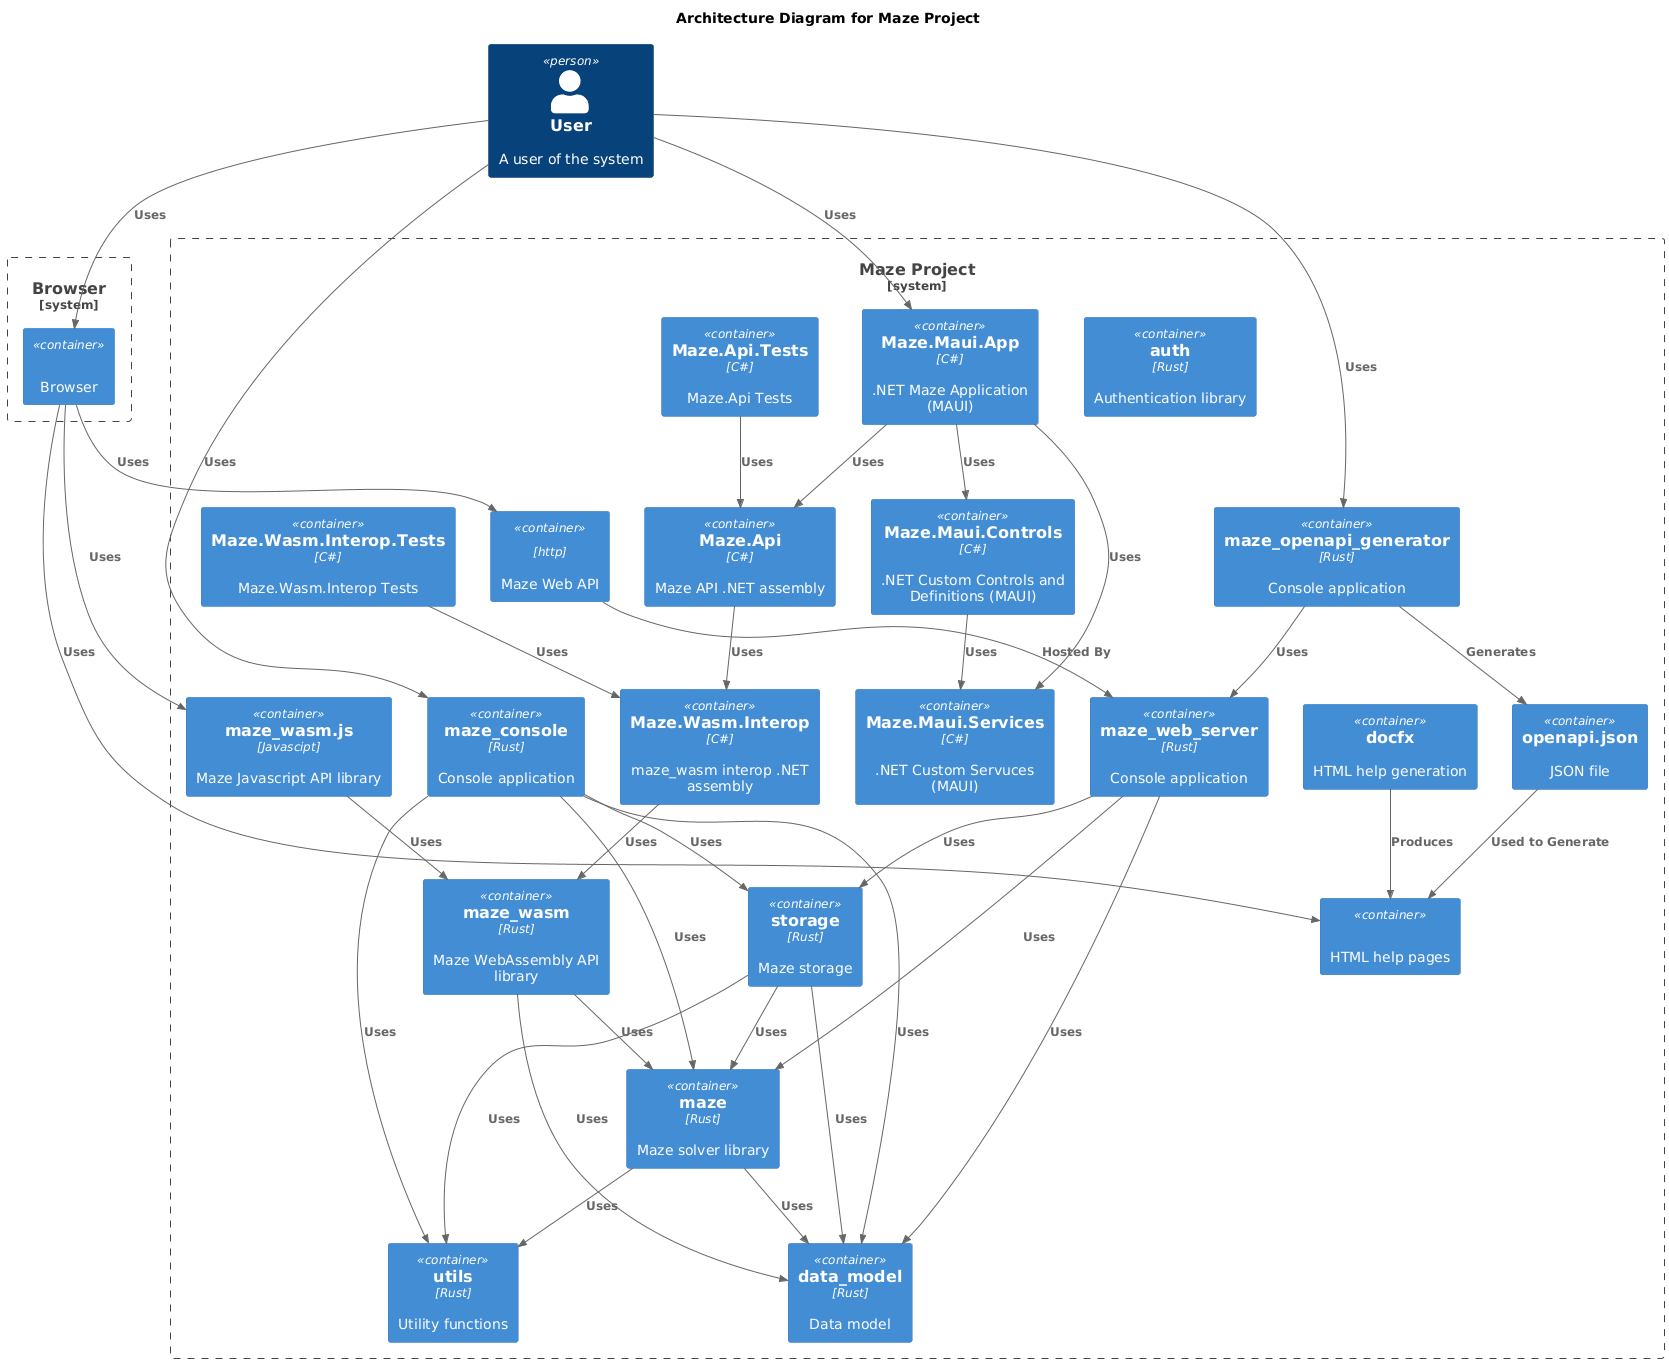

The diagram above was rendered by PlantUML. Its source (embedded in the PNG):
@startuml

!include https://raw.githubusercontent.com/plantuml-stdlib/C4-PlantUML/master/C4_Container.puml

title Architecture Diagram for Maze Project

Person(user, "User", "A user of the system")

System_Boundary(c1, "Browser") {
    Container(browser, "", "", "Browser")
}

System_Boundary(c2, "Maze Project") {
    Container(html_help, "", "", "HTML help pages")
    Container(auth, "auth", "Rust", "Authentication library")
    Container(data_model, "data_model", "Rust", "Data model")
    Container(docfx, "docfx", "", "HTML help generation")
    Container(maze, "maze", "Rust", "Maze solver library")
    Container(maze_maui_app_net, "Maze.Maui.App", "C#", ".NET Maze Application (MAUI)")
    Container(maze_maui_controls_net, "Maze.Maui.Controls", "C#", ".NET Custom Controls and Definitions (MAUI)")
    Container(maze_maui_services_net, "Maze.Maui.Services", "C#", ".NET Custom Servuces (MAUI)")
    Container(maze_api_net_tests, "Maze.Api.Tests", "C#", "Maze.Api Tests")
    Container(maze_api_net, "Maze.Api", "C#", "Maze API .NET assembly")
    Container(maze_wasm_interop_net_tests, "Maze.Wasm.Interop.Tests", "C#", "Maze.Wasm.Interop Tests")
    Container(maze_wasm_interop_net, "Maze.Wasm.Interop", "C#", "maze_wasm interop .NET assembly")
    Container(maze_wasm_js, "maze_wasm.js", "Javascipt", "Maze Javascript API library")
    Container(maze_wasm, "maze_wasm", "Rust", "Maze WebAssembly API library")
    Container(maze_console, "maze_console", "Rust", "Console application")
    Container(maze_web_api, "", "http", "Maze Web API")
    Container(maze_web_server, "maze_web_server", "Rust", "Console application")
    Container(maze_openapi_generator, "maze_openapi_generator", "Rust", "Console application")
    Container(openapi_json, "openapi.json", "", "JSON file")
    Container(storage, "storage", "Rust", "Maze storage")
    Container(utils, "utils", "Rust", "Utility functions")
}

Rel(user, browser, "Uses")
Rel(browser, html_help, "Uses")
Rel(browser, maze_wasm_js, "Uses")
Rel(docfx, html_help, "Produces")
Rel(user, maze_console, "Uses")
Rel(maze_console, data_model, "Uses")
Rel(maze_console, maze, "Uses")
Rel(maze_console, storage, "Uses")
Rel(maze_console, utils, "Uses")
Rel(browser, maze_web_api, "Uses")
Rel(maze_web_api, maze_web_server, "Hosted By")
Rel(maze_web_server, data_model, "Uses")
Rel(maze_web_server, maze, "Uses")
Rel(maze_web_server, storage, "Uses")
Rel(user, maze_openapi_generator, "Uses")
Rel(maze_openapi_generator, maze_web_server, "Uses")
Rel(maze_openapi_generator, openapi_json, "Generates")
Rel(openapi_json, html_help, "Used to Generate")
Rel(user, maze_maui_app_net, "Uses")
Rel(maze_maui_app_net, maze_maui_controls_net, "Uses")
Rel(maze_maui_app_net, maze_maui_services_net, "Uses")
Rel(maze_maui_app_net, maze_api_net, "Uses")
Rel(maze_maui_controls_net, maze_maui_services_net, "Uses")
Rel(maze_api_net_tests, maze_api_net, "Uses")
Rel(maze_api_net, maze_wasm_interop_net, "Uses")
Rel(maze_wasm_interop_net_tests, maze_wasm_interop_net, "Uses")
Rel(maze_wasm_interop_net, maze_wasm, "Uses")
Rel(maze_wasm_js, maze_wasm, "Uses")
Rel(maze_wasm, data_model, "Uses")
Rel(maze_wasm, maze, "Uses")
Rel(storage, data_model, "Uses")
Rel(storage, maze, "Uses")
Rel(storage, utils, "Uses")
Rel(maze, data_model, "Uses")
Rel(maze, utils, "Uses")

@enduml